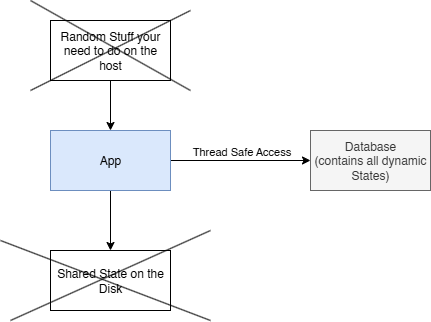

The diagram above was exported from draw.io. Its source (the exported page's mxGraphModel, read from the mxfile embedded in the PNG):
<mxGraphModel dx="1055" dy="647" grid="1" gridSize="10" guides="1" tooltips="1" connect="1" arrows="1" fold="1" page="1" pageScale="1" pageWidth="827" pageHeight="1169" math="0" shadow="0">
  <root>
    <mxCell id="0" />
    <mxCell id="1" parent="0" />
    <mxCell id="jqQLVuKZvqgUm1BVGplV-3" style="edgeStyle=orthogonalEdgeStyle;rounded=0;orthogonalLoop=1;jettySize=auto;html=1;exitX=1;exitY=0.5;exitDx=0;exitDy=0;" parent="1" source="jqQLVuKZvqgUm1BVGplV-1" target="jqQLVuKZvqgUm1BVGplV-2" edge="1">
      <mxGeometry relative="1" as="geometry" />
    </mxCell>
    <mxCell id="jqQLVuKZvqgUm1BVGplV-6" value="Thread Safe Access" style="edgeLabel;html=1;align=center;verticalAlign=middle;resizable=0;points=[];" parent="jqQLVuKZvqgUm1BVGplV-3" vertex="1" connectable="0">
      <mxGeometry x="-0.517" y="-1" relative="1" as="geometry">
        <mxPoint x="36" y="-11" as="offset" />
      </mxGeometry>
    </mxCell>
    <mxCell id="jqQLVuKZvqgUm1BVGplV-10" style="edgeStyle=orthogonalEdgeStyle;rounded=0;orthogonalLoop=1;jettySize=auto;html=1;exitX=0.5;exitY=1;exitDx=0;exitDy=0;entryX=0.5;entryY=0;entryDx=0;entryDy=0;" parent="1" source="jqQLVuKZvqgUm1BVGplV-1" target="jqQLVuKZvqgUm1BVGplV-8" edge="1">
      <mxGeometry relative="1" as="geometry" />
    </mxCell>
    <mxCell id="jqQLVuKZvqgUm1BVGplV-1" value="App" style="rounded=0;whiteSpace=wrap;html=1;fillColor=#dae8fc;strokeColor=#6c8ebf;" parent="1" vertex="1">
      <mxGeometry x="220" y="190" width="120" height="60" as="geometry" />
    </mxCell>
    <mxCell id="jqQLVuKZvqgUm1BVGplV-2" value="Database&lt;br&gt;(contains all dynamic States)" style="rounded=0;whiteSpace=wrap;html=1;fillColor=#f5f5f5;fontColor=#333333;strokeColor=#666666;" parent="1" vertex="1">
      <mxGeometry x="480" y="190" width="120" height="60" as="geometry" />
    </mxCell>
    <mxCell id="jqQLVuKZvqgUm1BVGplV-9" style="edgeStyle=orthogonalEdgeStyle;rounded=0;orthogonalLoop=1;jettySize=auto;html=1;exitX=0.5;exitY=1;exitDx=0;exitDy=0;entryX=0.5;entryY=0;entryDx=0;entryDy=0;" parent="1" source="jqQLVuKZvqgUm1BVGplV-7" target="jqQLVuKZvqgUm1BVGplV-1" edge="1">
      <mxGeometry relative="1" as="geometry" />
    </mxCell>
    <mxCell id="jqQLVuKZvqgUm1BVGplV-7" value="Random Stuff your need to do on the host" style="rounded=0;whiteSpace=wrap;html=1;" parent="1" vertex="1">
      <mxGeometry x="220" y="80" width="120" height="60" as="geometry" />
    </mxCell>
    <mxCell id="jqQLVuKZvqgUm1BVGplV-8" value="Shared State on the Disk" style="rounded=0;whiteSpace=wrap;html=1;" parent="1" vertex="1">
      <mxGeometry x="220" y="310" width="120" height="60" as="geometry" />
    </mxCell>
    <mxCell id="jqQLVuKZvqgUm1BVGplV-11" value="" style="endArrow=none;html=1;rounded=0;" parent="1" edge="1">
      <mxGeometry width="50" height="50" relative="1" as="geometry">
        <mxPoint x="200" y="150" as="sourcePoint" />
        <mxPoint x="360" y="70" as="targetPoint" />
      </mxGeometry>
    </mxCell>
    <mxCell id="jqQLVuKZvqgUm1BVGplV-12" value="" style="endArrow=none;html=1;rounded=0;" parent="1" edge="1">
      <mxGeometry width="50" height="50" relative="1" as="geometry">
        <mxPoint x="200" y="60" as="sourcePoint" />
        <mxPoint x="360" y="150" as="targetPoint" />
      </mxGeometry>
    </mxCell>
    <mxCell id="jqQLVuKZvqgUm1BVGplV-13" value="" style="endArrow=none;html=1;rounded=0;" parent="1" edge="1">
      <mxGeometry width="50" height="50" relative="1" as="geometry">
        <mxPoint x="180" y="380" as="sourcePoint" />
        <mxPoint x="380" y="290" as="targetPoint" />
      </mxGeometry>
    </mxCell>
    <mxCell id="jqQLVuKZvqgUm1BVGplV-14" value="" style="endArrow=none;html=1;rounded=0;" parent="1" edge="1">
      <mxGeometry width="50" height="50" relative="1" as="geometry">
        <mxPoint x="170" y="300" as="sourcePoint" />
        <mxPoint x="380" y="380" as="targetPoint" />
      </mxGeometry>
    </mxCell>
  </root>
</mxGraphModel>